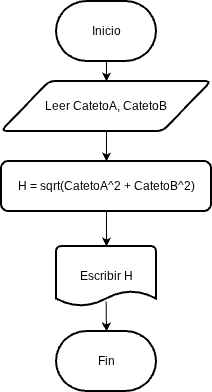

The diagram above was exported from draw.io. Its source (the exported page's mxGraphModel, read from the mxfile embedded in the PNG):
<mxGraphModel dx="1058" dy="439" grid="1" gridSize="10" guides="1" tooltips="1" connect="1" arrows="1" fold="1" page="1" pageScale="1" pageWidth="827" pageHeight="1169" math="0" shadow="0">
  <root>
    <mxCell id="0" />
    <mxCell id="1" parent="0" />
    <mxCell id="tRpZMpJRWku1BzknfaaZ-4" edge="1" parent="1" source="wXp169PizWA42nFENAfA-2" style="edgeStyle=orthogonalEdgeStyle;rounded=0;orthogonalLoop=1;jettySize=auto;html=1;exitX=0.5;exitY=1;exitDx=0;exitDy=0;" target="wXp169PizWA42nFENAfA-3">
      <mxGeometry relative="1" as="geometry" />
    </mxCell>
    <mxCell id="wXp169PizWA42nFENAfA-2" parent="1" style="shape=parallelogram;html=1;strokeWidth=2;perimeter=parallelogramPerimeter;whiteSpace=wrap;rounded=1;arcSize=12;size=0.23;" value="Leer CatetoA, CatetoB" vertex="1">
      <mxGeometry height="50" width="210" x="309" y="110" as="geometry" />
    </mxCell>
    <mxCell id="wXp169PizWA42nFENAfA-3" parent="1" style="rounded=1;whiteSpace=wrap;html=1;absoluteArcSize=1;arcSize=14;strokeWidth=2;" value="H = sqrt(CatetoA^2 + CatetoB^2)" vertex="1">
      <mxGeometry height="50" width="210" x="309" y="190" as="geometry" />
    </mxCell>
    <mxCell id="wXp169PizWA42nFENAfA-4" parent="1" style="strokeWidth=2;html=1;shape=mxgraph.flowchart.document2;whiteSpace=wrap;size=0.25;" value="Escribir H" vertex="1">
      <mxGeometry height="60" width="100" x="364" y="275" as="geometry" />
    </mxCell>
    <mxCell id="wXp169PizWA42nFENAfA-9" edge="1" parent="1" source="wXp169PizWA42nFENAfA-4" style="endArrow=classic;html=1;rounded=0;entryX=0.5;entryY=0;entryDx=0;entryDy=0;entryPerimeter=0;exitX=0.496;exitY=0.916;exitDx=0;exitDy=0;exitPerimeter=0;" target="tRpZMpJRWku1BzknfaaZ-2" value="">
      <mxGeometry height="50" relative="1" width="50" as="geometry">
        <mxPoint x="410" y="335" as="sourcePoint" />
        <mxPoint x="414" y="355" as="targetPoint" />
      </mxGeometry>
    </mxCell>
    <mxCell id="tRpZMpJRWku1BzknfaaZ-5" edge="1" parent="1" source="tRpZMpJRWku1BzknfaaZ-1" style="edgeStyle=orthogonalEdgeStyle;rounded=0;orthogonalLoop=1;jettySize=auto;html=1;exitX=0.5;exitY=1;exitDx=0;exitDy=0;exitPerimeter=0;entryX=0.5;entryY=0;entryDx=0;entryDy=0;" target="wXp169PizWA42nFENAfA-2">
      <mxGeometry relative="1" as="geometry" />
    </mxCell>
    <mxCell id="tRpZMpJRWku1BzknfaaZ-1" parent="1" style="strokeWidth=2;html=1;shape=mxgraph.flowchart.terminator;whiteSpace=wrap;" value="Inicio" vertex="1">
      <mxGeometry height="60" width="100" x="364" y="30" as="geometry" />
    </mxCell>
    <mxCell id="tRpZMpJRWku1BzknfaaZ-2" parent="1" style="strokeWidth=2;html=1;shape=mxgraph.flowchart.terminator;whiteSpace=wrap;" value="Fin" vertex="1">
      <mxGeometry height="60" width="100" x="364" y="360" as="geometry" />
    </mxCell>
    <mxCell id="tRpZMpJRWku1BzknfaaZ-3" edge="1" parent="1" source="wXp169PizWA42nFENAfA-3" style="edgeStyle=orthogonalEdgeStyle;rounded=0;orthogonalLoop=1;jettySize=auto;html=1;exitX=0.5;exitY=1;exitDx=0;exitDy=0;entryX=0.5;entryY=0;entryDx=0;entryDy=0;entryPerimeter=0;" target="wXp169PizWA42nFENAfA-4">
      <mxGeometry relative="1" as="geometry" />
    </mxCell>
  </root>
</mxGraphModel>